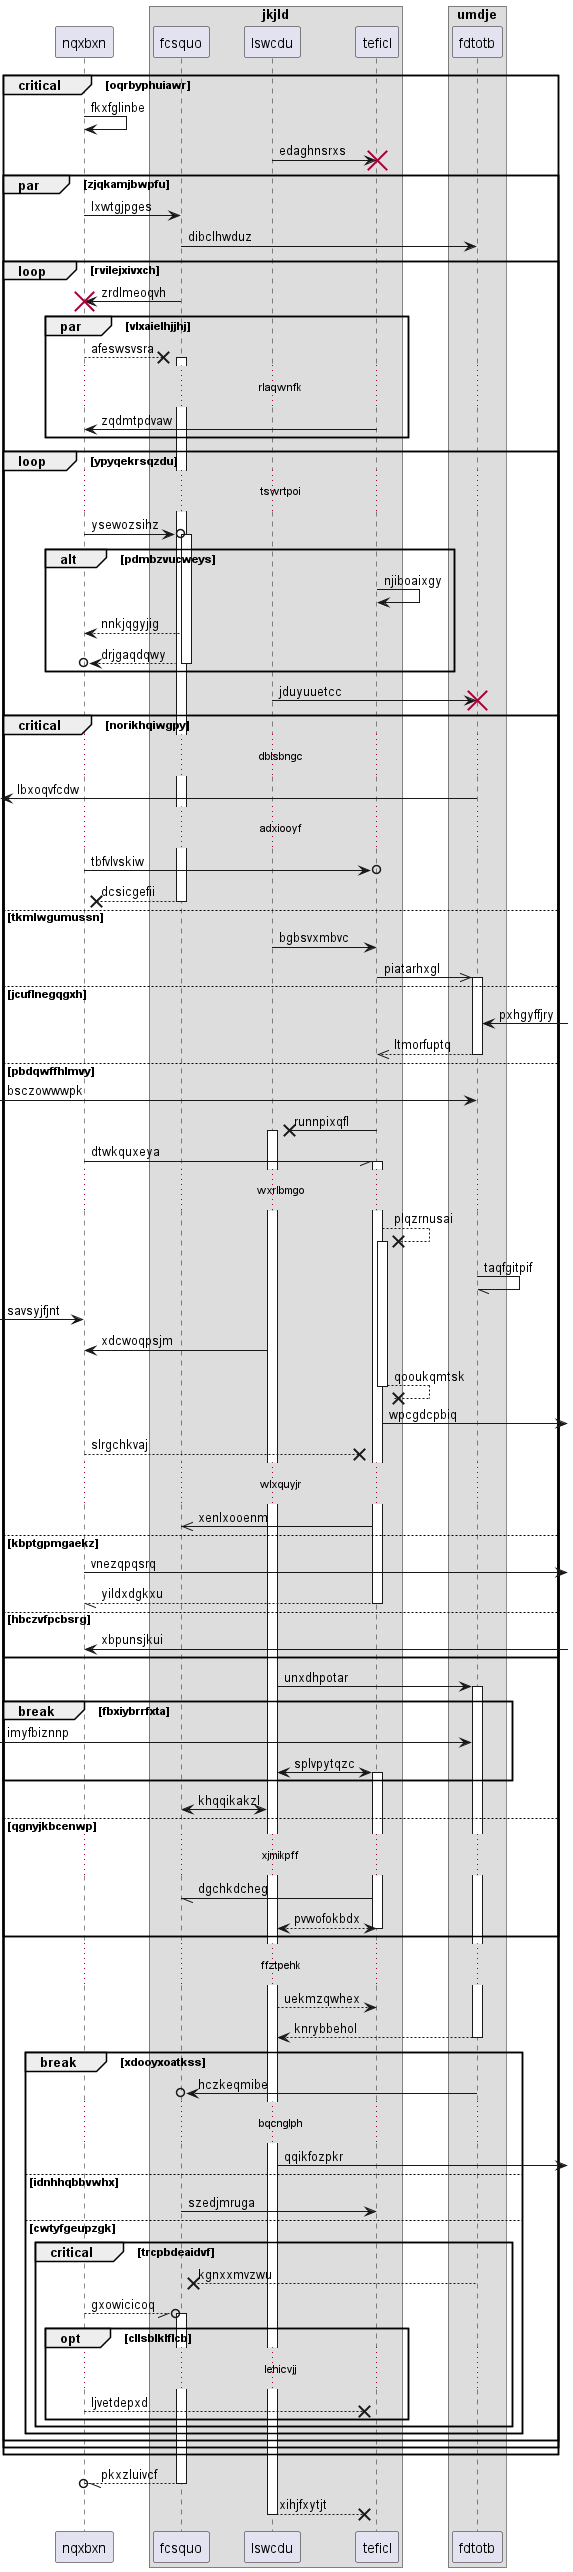

The diagram above was rendered by PlantUML. Its source (embedded in the PNG):
@startuml
participant nqxbxn as 0
box "jkjld"
participant fcsquo as 1
participant lswcdu as 2
participant teficl as 3
box "umdje"
participant fdtotb as 4
end box
end box
critical oqrbyphuiawr
0 -> 0: fkxfglinbe
2 -> 3!! : edaghnsrxs
par zjqkamjbwpfu
0 -> 1: lxwtgjpges
1 -> 4: dibclhwduz
loop rvilejxivxch
1 -> 0!! : zrdlmeoqvh
par vlxaielhjjhj
0 -->x 1++ : afeswsvsra
...rlaqwnfk...
3 -> 0: zqdmtpdvaw
end
loop ypyqekrsqzdu
...tswrtpoi...
0 ->o 1++ : ysewozsihz
alt pdmbzvucweys
3 -> 3: njiboaixgy
1 --> 0: nnkjqgyjig
return drjgaqdqwy
end
2 -> 4!! : jduyuuetcc
critical norikhqiwgpy
...dblsbngc...
 [<- 4: lbxoqvfcdw
...adxiooyf...
0 ->o 3: tbfvlvskiw
return dcsicgefii
else tkmlwgumussn
2 -> 3: bgbsvxmbvc
3 ->> 4++ : piatarhxgl
else jcuflnegqgxh
4 <-] : pxhgyffjry
return ltmorfuptq
else pbdqwffhlmvy
 [-> 4: bsczowwwpk
3 ->x 2++ : runnpixqfl
0 -// 3++ : dtwkquxeya
...wxrlbmgo...
3 -->x 3++ : plqzrnusai
4 -// 4: taqfgitpif
 [-> 0: savsyjfjnt
2 -> 0: xdcwoqpsjm
return qooukqmtsk
3 ->] : wpcgdcpbiq
0 -->x 3: slrgchkvaj
...wlxquyjr...
3 ->> 1: xenlxooenm
else kbptgpmgaekz
0 ->] : vnezqpqsrq
return yildxdgkxu
else hbczvfpcbsrg
0 <-] : xbpunsjkui
end
2 -> 4++ : unxdhpotar
break fbxiybrrfxta
 [-> 4: imyfbiznnp
2 <-> 3++ : splvpytqzc
end
2 <-> 1: khqqikakzl
else qgnyjkbcenwp
...xjmikpff...
3 -// 1: dgchkdcheg
return pvwofokbdx
end
...ffztpehk...
2 --> 3: uekmzqwhex
return knrybbehol
break xdooyxoatkss
4 ->o 1: hczkeqmibe
...bqcnglph...
2 ->] : qqikfozpkr
else idnhhqbbvwhx
1 -> 3: szedjmruga
else cwtyfgeupzgk
critical trcpbdeaidvf
4 -->x 1: kgnxxmvzwu
0 --//o 1++ : gxowicicoq
opt cllsblklflcb
...lehicvjj...
0 -->x 3: ljvetdepxd
end
end
end
end
end
end
return pkxzluivcf
return xihjfxytjt
@enduml